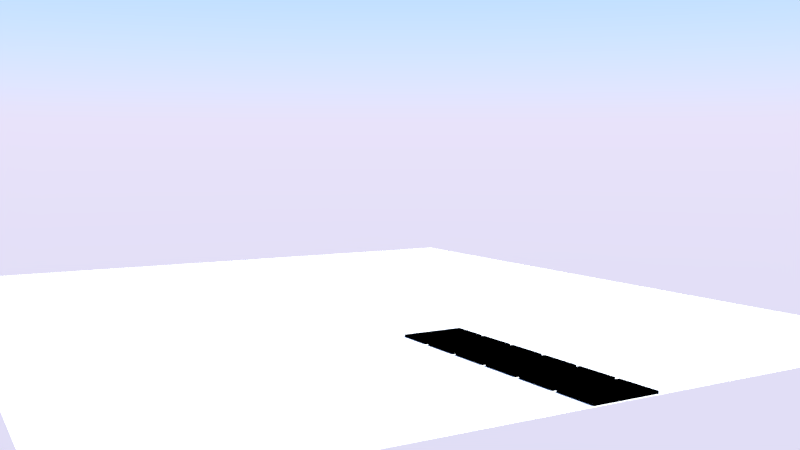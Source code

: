 # Source: scene.blend  (saved by Blender 2.76.0; exported with 4.5.12 LTS)
import bpy
from mathutils import Matrix  # noqa: F401  (used for matrix-valued properties, if any)

bpy.ops.wm.read_factory_settings(use_empty=True)
scene = bpy.context.scene
scene.name = 'Scene'

# ---- collections
col_collection_1 = bpy.data.collections.new('Collection 1'); scene.collection.children.link(col_collection_1)
col_collection_2 = bpy.data.collections.new('Collection 2'); scene.collection.children.link(col_collection_2)
col_collection_3 = bpy.data.collections.new('Collection 3'); scene.collection.children.link(col_collection_3)
col_collection_4 = bpy.data.collections.new('Collection 4'); scene.collection.children.link(col_collection_4)
col_collection_5 = bpy.data.collections.new('Collection 5'); scene.collection.children.link(col_collection_5)
col_collection_6 = bpy.data.collections.new('Collection 6'); scene.collection.children.link(col_collection_6)
col_collection_7 = bpy.data.collections.new('Collection 7'); scene.collection.children.link(col_collection_7)
col_collection_8 = bpy.data.collections.new('Collection 8'); scene.collection.children.link(col_collection_8)
col_collection_9 = bpy.data.collections.new('Collection 9'); scene.collection.children.link(col_collection_9)
col_collection_10 = bpy.data.collections.new('Collection 10'); scene.collection.children.link(col_collection_10)
col_collection_11 = bpy.data.collections.new('Collection 11'); scene.collection.children.link(col_collection_11)
col_collection_12 = bpy.data.collections.new('Collection 12'); scene.collection.children.link(col_collection_12)
col_collection_13 = bpy.data.collections.new('Collection 13'); scene.collection.children.link(col_collection_13)
col_collection_14 = bpy.data.collections.new('Collection 14'); scene.collection.children.link(col_collection_14)
col_collection_15 = bpy.data.collections.new('Collection 15'); scene.collection.children.link(col_collection_15)
col_collection_16 = bpy.data.collections.new('Collection 16'); scene.collection.children.link(col_collection_16)
col_collection_17 = bpy.data.collections.new('Collection 17'); scene.collection.children.link(col_collection_17)
col_collection_18 = bpy.data.collections.new('Collection 18'); scene.collection.children.link(col_collection_18)
col_collection_19 = bpy.data.collections.new('Collection 19'); scene.collection.children.link(col_collection_19)
col_collection_20 = bpy.data.collections.new('Collection 20'); scene.collection.children.link(col_collection_20)

# ---- images (referenced by path relative to the original .blend; pixels are not part of the script)
import os
ASSET_DIR = os.environ.get("B2B_ASSET_DIR", "")  # directory of the original .blend (textures are referenced by path, not embedded)
HERE = os.path.dirname(os.path.abspath(__file__))  # packed textures are extracted next to this script under _unpacked/

def load_image(name, relpath, width, height, colorspace="sRGB"):
    """Load a texture the original file referenced (path relative to the .blend, or extracted next to this script)."""
    p = next((c for c in (os.path.join(HERE, relpath), os.path.join(ASSET_DIR, relpath)) if relpath and os.path.exists(c)), "")
    if p:
        img = bpy.data.images.load(p, check_existing=True)
        img.name = name
    else:  # same state as the original file: an image datablock whose file is absent (Cycles renders it pink)
        img = bpy.data.images.new(name, width, height)
        img.source = "FILE"
        img.filepath = "//" + (relpath or name)
    img.colorspace_settings.name = colorspace
    return img
img_wood_jpg = load_image('wood.jpg', 'Textures/wood.jpg', 1024, 1024, 'Non-Color')

# ---- materials (node trees are filled in below, after node groups)
mat_fence = bpy.data.materials.new('Fence')
mat_fence.alpha_threshold = 0.0
mat_fence.roughness = 0.5
mat_grass = bpy.data.materials.new('Grass')
mat_gardentile = bpy.data.materials.new('GardenTile')
mat_gardentile.alpha_threshold = 0.0
mat_gardentile.roughness = 0.5

# ---- node groups
ng_diffusegroup = bpy.data.node_groups.new('DiffuseGroup', 'ShaderNodeTree')
_N = ng_diffusegroup.nodes; _L = ng_diffusegroup.links

# ---- material node trees
mat_fence.use_nodes = True; mat_fence.node_tree.nodes.clear()
_N = mat_fence.node_tree.nodes; _L = mat_fence.node_tree.links
n0 = _N.new('ShaderNodeMapping'); n0.name = 'Mapping'; n0.location = (-560, 380)
n0.vector_type = 'TEXTURE'
n0.inputs[2].default_value = (0.0, 0.0, 1.571)
n0.inputs[3].default_value = (2.0, 0.25, 1.0)
n1 = _N.new('ShaderNodeTexCoord'); n1.name = 'Texture Coordinate'; n1.location = (-760, 360)
n2 = _N.new('ShaderNodeTexImage'); n2.name = 'Image Texture'; n2.location = (-180, 380)
n2.width = 140
n2.image = img_wood_jpg
n2.interpolation = 'Smart'
n3 = _N.new('ShaderNodeOutputMaterial'); n3.name = 'Material Output'; n3.location = (540, 300)
n4 = _N.new('ShaderNodeHueSaturation'); n4.name = 'Hue Saturation Value'; n4.location = (40, 320)
n4.inputs[1].default_value = 0.0
n4.inputs[2].default_value = 0.7
n5 = _N.new('ShaderNodeGroup'); n5.name = 'Group.001'; n5.location = (280, 320)
n5.node_tree = ng_diffusegroup
n5.inputs[1].default_value = 0.0
n5.inputs[2].default_value = -0.2
n6 = _N.new('ShaderNodeDisplacement'); n6.name = 'Displacement'; n6.location = (0, 0)
n6.inputs[1].default_value = 0.0
n6.inputs[2].default_value = 0.1
_L.new(n0.outputs[0], n2.inputs[0])
_L.new(n1.outputs[2], n0.inputs[0])
_L.new(n2.outputs[0], n4.inputs[4])
_L.new(n4.outputs[0], n5.inputs[0])
_L.new(n5.outputs[0], n3.inputs[0])
_L.new(n5.outputs[1], n6.inputs[0])
_L.new(n6.outputs[0], n3.inputs[2])
n3.is_active_output = True
mat_gardentile.use_nodes = True; mat_gardentile.node_tree.nodes.clear()
_N = mat_gardentile.node_tree.nodes; _L = mat_gardentile.node_tree.links
n0 = _N.new('ShaderNodeOutputMaterial'); n0.name = 'Material Output'; n0.location = (300, 300)
n1 = _N.new('ShaderNodeGroup'); n1.name = 'Group'; n1.location = (60, 420)
n1.node_tree = ng_diffusegroup
n1.inputs[0].default_value = (0.3, 0.3, 0.25, 1.0)
n1.inputs[1].default_value = 0.0
n1.inputs[2].default_value = 1.0
n2 = _N.new('ShaderNodeMath'); n2.name = 'Math'; n2.location = (60, 220)
n2.operation = 'MULTIPLY'
n3 = _N.new('ShaderNodeTexCoord'); n3.name = 'Texture Coordinate'; n3.location = (-400, 260)
n4 = _N.new('ShaderNodeTexNoise'); n4.name = 'Noise Texture'; n4.location = (-180, 220)
n4.inputs[3].default_value = 3.0
n5 = _N.new('ShaderNodeDisplacement'); n5.name = 'Displacement'; n5.location = (0, 0)
n5.inputs[1].default_value = 0.0
n5.inputs[2].default_value = 0.1
_L.new(n1.outputs[0], n0.inputs[0])
_L.new(n3.outputs[3], n4.inputs[0])
_L.new(n4.outputs[0], n2.inputs[0])
_L.new(n2.outputs[0], n5.inputs[0])
_L.new(n5.outputs[0], n0.inputs[2])
n0.is_active_output = True

# ---- world
world_world = bpy.data.worlds.new('World'); scene.world = world_world
world_world.use_nodes = True; world_world.node_tree.nodes.clear()
_N = world_world.node_tree.nodes; _L = world_world.node_tree.links
n0 = _N.new('ShaderNodeOutputWorld'); n0.name = 'World Output'; n0.location = (300, 300)
n1 = _N.new('ShaderNodeBackground'); n1.name = 'Background'; n1.location = (110, 300)
n2 = _N.new('ShaderNodeTexSky'); n2.name = 'Sky Texture'; n2.location = (-90, 300)
n2.sky_type = 'PREETHAM'
n2.sun_elevation = 1.571
_L.new(n1.outputs[0], n0.inputs[0])
_L.new(n2.outputs[0], n1.inputs[0])
n0.is_active_output = True
world_world.color = (0.05088, 0.05088, 0.05088)
world_world.use_sun_shadow = False
world_world.sun_shadow_jitter_overblur = 0.0
world_world.cycles.sampling_method = 'MANUAL'
world_world.cycles.sample_map_resolution = 256

# ---- cameras
cam_camera = bpy.data.cameras.new('Camera')
cam_camera.lens = 35.0
cam_camera.sensor_width = 32.0
cam_camera.sensor_height = 18.0
cam_camera.ortho_scale = 7.314
cam_camera.dof.focus_distance = 0.0
cam_camera_001 = bpy.data.cameras.new('Camera.001')
cam_camera_001.lens = 35.0
cam_camera_001.sensor_width = 32.0
cam_camera_001.sensor_height = 18.0
cam_camera_001.display_size = 2.0
cam_camera_001.dof.focus_distance = 0.0

# ---- lights
light_sun = bpy.data.lights.new('Sun', 'SUN')
light_sun.color = (0.9, 0.9, 0.8)
light_sun.transmission_factor = 0.0
light_sun.angle = 0.1993
light_sun.energy = 8.0
light_sun.shadow_buffer_clip_start = 0.5
light_sun.shadow_soft_size = 0.1
light_sun.shadow_cascade_max_distance = 1000.0
light_sun.cycles.use_multiple_importance_sampling = False

# ---- meshes
me_woodenfencedoor = bpy.data.meshes.new('WoodenFenceDoor')
me_woodenfencedoor.from_pydata([], [], [])
me_woodenfencedoor.materials.append(None)
me_woodenfencedoor.update()
me_woodenfance = bpy.data.meshes.new('WoodenFance')
me_woodenfance.from_pydata([], [], [])
me_woodenfance.materials.append(None)
me_woodenfance.update()
me_house = bpy.data.meshes.new('House')
me_house.from_pydata([], [], [])
me_house.materials.append(None)
me_house.materials.append(None)
me_house.materials.append(None)
me_house.materials.append(None)
me_house.materials.append(None)
me_house.materials.append(None)
me_house.materials.append(None)
me_house.materials.append(None)
me_house.materials.append(None)
me_house.update()
me_cloud = bpy.data.meshes.new('Cloud')
me_cloud.from_pydata([], [], [])
me_cloud.materials.append(None)
me_cloud.update()
me_bush2leaves = bpy.data.meshes.new('Bush2Leaves')
me_bush2leaves.from_pydata([], [], [])
me_bush2leaves.materials.append(None)
me_bush2leaves.update()
me_treeleaves = bpy.data.meshes.new('TreeLeaves')
me_treeleaves.from_pydata([], [], [])
me_treeleaves.materials.append(None)
me_treeleaves.update()
me_bush1leaves = bpy.data.meshes.new('Bush1Leaves')
me_bush1leaves.from_pydata([], [], [])
me_bush1leaves.materials.append(None)
me_bush1leaves.update()
me_grass = bpy.data.meshes.new('Grass')
me_grass.from_pydata([(-8.75, -10.0, -0.001), (-0.65, -4.0, -0.001), (-0.65, -3.0, -0.001), (-2.35, -3.0, -0.001), (-2.35, 2.5, -0.001), (-0.35, 2.5, -0.001), (0.65, 3.8, -0.001), (-0.35, 3.8, -0.001), (-8.75, 10.0, -0.001), (8.75, -10.0, -0.001), (8.75, 10.0, -0.001), (0.65, 3.0, -0.001), (3.65, 3.0, -0.001), (3.65, -3.0, -0.001), (0.65, -3.0, -0.001), (0.65, -4.0, -0.001), (0.75, 3.1, -0.001), (0.75, 3.9, -0.001), (-0.45, 3.9, -0.001), (-0.45, 2.6, -0.001), (-2.45, 2.6, -0.001), (-2.45, -3.1, -0.001), (-0.75, -3.1, -0.001), (0.75, -3.1, -0.001), (3.75, -3.1, -0.001), (3.75, 3.1, -0.001), (0.75, -10.0, -0.001), (-0.75, -10.0, -0.001), (0.7, -9.95, -0.001), (-0.7, -9.95, -0.001), (0.7, -4.95, -0.001), (-0.7, -4.95, -0.001), (0.7, -5.95, -0.001), (-0.7, -5.95, -0.001), (0.7, -6.95, -0.001), (-0.7, -6.95, -0.001), (0.7, -7.95, -0.001), (-0.7, -7.95, -0.001), (0.7, -8.95, -0.001), (-0.7, -8.95, -0.001), (-0.75, -4.1, -0.001), (0.75, -4.1, -0.001), (0.7, -5.05, -0.001), (-0.7, -5.05, -0.001), (0.75, -5.0, -0.001), (-0.75, -5.0, -0.001), (-0.7, -6.05, -0.001), (0.7, -6.05, -0.001), (0.75, -6.0, -0.001), (-0.75, -6.0, -0.001), (0.7, -7.05, -0.001), (-0.7, -7.05, -0.001), (0.75, -7.0, -0.001), (-0.75, -7.0, -0.001), (0.7, -8.05, -0.001), (-0.7, -8.05, -0.001), (0.75, -8.0, -0.001), (-0.75, -8.0, -0.001), (0.75, -9.0, -0.001), (-0.75, -9.0, -0.001), (0.7, -9.05, -0.0009995), (-0.7, -9.05, -0.0009995), (0.7, -4.1, -0.001), (-0.7, -4.1, -0.001), (0.7, -4.95, 0.05), (-0.7, -4.95, 0.05), (-0.7, -9.05, 0.05), (-0.7, -9.95, 0.05), (0.7, -9.95, 0.05), (0.7, -5.05, 0.05), (-0.7, -5.05, 0.05), (-0.7, -5.95, 0.05), (0.7, -5.95, 0.05), (0.7, -6.05, 0.05), (-0.7, -6.05, 0.05), (0.7, -6.95, 0.05), (-0.7, -6.95, 0.05), (0.7, -7.05, 0.05), (-0.7, -7.05, 0.05), (0.7, -7.95, 0.05), (-0.7, -7.95, 0.05), (0.7, -8.05, 0.05), (-0.7, -8.05, 0.05), (0.7, -8.95, 0.05), (-0.7, -8.95, 0.05), (0.7, -9.05, 0.05), (-0.7, -4.1, 0.05), (0.7, -4.1, 0.05), (2.0, -10.0, -0.001), (1.5, -3.5, -0.01), (1.0, -10.0, -0.001), (-2.0, -10.0, -0.001), (-1.5, -3.5, -0.01), (-1.0, -10.0, -0.001), (1.5, -5.5, -0.01), (1.5, -7.512, -0.01), (1.5, -9.5, -0.01), (-1.5, -5.5, -0.01), (-1.5, -7.488, -0.01), (-1.5, -9.5, -0.01), (1.0, -3.1, -0.001), (2.0, -3.1, -0.001), (-2.0, -3.1, -0.001), (-1.0, -3.1, -0.001), (2.0, -9.0, -0.001), (1.0, -9.0, -0.001), (2.0, -7.05, -0.001), (2.0, -8.0, -0.001), (1.0, -8.0, -0.001), (1.0, -7.05, -0.001), (2.0, -5.0, -0.001), (2.0, -6.0, -0.001), (1.0, -6.0, -0.001), (1.0, -5.0, -0.001), (2.0, -4.0, -0.001), (1.0, -4.0, -0.001), (-2.0, -6.0, -0.001), (-2.0, -5.0, -0.001), (-1.0, -6.0, -0.001), (-1.0, -5.0, -0.001), (-2.0, -8.0, -0.001), (-2.0, -7.0, -0.001), (-1.0, -8.0, -0.001), (-1.0, -7.0, -0.001), (-1.0, -9.0, -0.001), (-2.0, -9.0, -0.001), (-1.0, -4.0, -0.001), (-2.0, -4.0, -0.001), (-6.0, -6.0, -0.1), (-5.303, -6.0, -0.001), (-5.497, -5.52, -0.001), (-6.0, -6.695, -0.001), (-5.497, -6.481, -0.001), (-6.515, -6.476, -0.001), (-6.699, -6.0, -0.001), (-6.515, -5.525, -0.001), (-6.0, -5.305, -0.0009999), (-5.464, -6.0, -0.001), (-5.612, -5.636, -0.001), (-6.0, -6.531, -0.001), (-5.615, -6.372, -0.001), (-6.4, -6.358, -0.001), (-6.538, -6.0, -0.001), (-6.397, -5.635, -0.001), (-6.0, -5.468, -0.0009999), (6.0, 7.0, -0.1), (6.427, 7.427, -0.0009999), (6.604, 7.0, -0.001), (5.396, 7.0, -0.0009993), (5.573, 6.573, -0.001), (5.573, 7.427, -0.0009999), (6.0, 7.604, -0.0009999), (6.427, 6.573, -0.0009999), (6.0, 6.396, -0.0009999), (6.281, 7.281, -0.0009999), (6.397, 7.0, -0.001), (5.603, 7.0, -0.0009995), (5.719, 6.719, -0.001), (5.719, 7.281, -0.001), (6.0, 7.397, -0.0009999), (6.281, 6.719, -0.0009999), (6.0, 6.603, -0.0009999)], [], [(93, 27, 59, 57, 53, 49, 45, 40, 22, 103, 126, 119, 118, 123, 122, 124), (10, 146, 147, 152, 153, 149, 25, 24, 9), (5, 11, 6, 7), (6, 11, 16, 17), (5, 7, 18, 19), (4, 5, 19, 20), (3, 4, 20, 21), (2, 3, 21, 102, 103, 22), (1, 2, 22, 40), (15, 1, 40, 63, 62, 41), (14, 15, 41, 23), (13, 14, 23, 100, 101, 24), (12, 13, 24, 25), (11, 12, 25, 16), (7, 6, 17, 18), (14, 2, 1, 15), (13, 12, 11, 5, 4, 3, 2, 14), (34, 47, 73, 75), (31, 30, 64, 65), (50, 51, 78, 77), (59, 61, 60, 58), (43, 33, 71, 70), (31, 63, 40, 45), (30, 31, 45, 44), (43, 42, 44, 45), (33, 43, 45, 49), (42, 32, 48, 44), (32, 33, 49, 48), (46, 47, 48, 49), (47, 34, 52, 48), (35, 46, 49, 53), (34, 35, 53, 52), (51, 50, 52, 53), (36, 37, 57, 56), (50, 36, 56, 52), (37, 51, 53, 57), (55, 54, 56, 57), (54, 38, 58, 56), (39, 55, 57, 59), (38, 39, 59, 58), (26, 58, 60, 28), (59, 27, 29, 61), (30, 62, 87, 64), (27, 26, 28, 29), (47, 46, 74, 73), (30, 44, 41, 62), (70, 71, 72, 69), (74, 76, 75, 73), (80, 79, 77, 78), (82, 84, 83, 81), (67, 68, 85, 66), (64, 87, 86, 65), (54, 55, 82, 81), (32, 42, 69, 72), (37, 36, 79, 80), (61, 29, 67, 66), (46, 35, 76, 74), (38, 54, 81, 83), (63, 31, 65, 86), (33, 32, 72, 71), (36, 50, 77, 79), (28, 60, 85, 68), (29, 28, 68, 67), (35, 34, 75, 76), (55, 39, 84, 82), (51, 37, 80, 78), (39, 38, 83, 84), (60, 61, 66, 85), (62, 63, 86, 87), (42, 43, 70, 69), (88, 9, 24, 101, 114, 110, 111, 106, 107, 104), (26, 90, 105, 108, 109, 112, 113, 115, 100, 23, 41, 44, 48, 52, 56, 58), (0, 133, 134, 135, 136, 130, 21, 20, 8), (105, 104, 107, 108), (109, 106, 111, 112), (113, 110, 114, 115), (121, 123, 118, 116), (125, 124, 122, 120), (117, 119, 126, 127), (95, 106, 109), (92, 126, 103), (97, 116, 118), (95, 109, 108), (95, 108, 107), (95, 107, 106), (94, 110, 113), (94, 113, 112), (94, 112, 111), (94, 111, 110), (89, 114, 101), (89, 100, 115), (89, 115, 114), (89, 101, 100), (92, 102, 127), (92, 127, 126), (92, 103, 102), (98, 120, 122), (98, 123, 121), (98, 122, 123), (99, 125, 91), (99, 93, 124), (99, 124, 125), (98, 121, 120), (99, 91, 93), (97, 119, 117), (97, 118, 119), (97, 117, 116), (96, 90, 88), (96, 88, 104), (96, 105, 90), (96, 104, 105), (0, 91, 125, 120, 121, 116, 117, 127, 102, 21, 130, 129, 132, 131, 133), (138, 137, 129, 130), (140, 139, 131, 132), (139, 141, 133, 131), (141, 142, 134, 133), (137, 140, 132, 129), (142, 143, 135, 134), (143, 144, 136, 135), (144, 138, 130, 136), (128, 137, 138), (128, 139, 140), (128, 141, 139), (128, 142, 141), (128, 140, 137), (128, 143, 142), (128, 144, 143), (128, 138, 144), (10, 8, 20, 19, 18, 17, 16, 25, 149, 148, 150, 151, 146), (154, 155, 147, 146), (157, 156, 148, 149), (156, 158, 150, 148), (158, 159, 151, 150), (159, 154, 146, 151), (155, 160, 152, 147), (160, 161, 153, 152), (161, 157, 149, 153), (145, 155, 154), (145, 156, 157), (145, 158, 156), (145, 159, 158), (145, 154, 159), (145, 160, 155), (145, 161, 160), (145, 157, 161)])
me_grass.polygons.foreach_set('material_index', [0, 0, 0, 0, 0, 0, 0, 0, 0, 0, 0, 0, 0, 0, 0, 0, 0, 1, 1, 1, 0, 1, 0, 0, 0, 0, 0, 0, 0, 0, 0, 0, 0, 0, 0, 0, 0, 0, 0, 0, 0, 0, 1, 0, 1, 0, 1, 1, 1, 1, 1, 1, 1, 1, 1, 1, 1, 1, 1, 1, 1, 1, 1, 1, 1, 1, 1, 1, 1, 1, 0, 0, 0, 0, 0, 0, 0, 0, 0, 0, 0, 0, 0, 0, 0, 0, 0, 0, 0, 0, 0, 0, 0, 0, 0, 0, 0, 0, 0, 0, 0, 0, 0, 0, 0, 0, 0, 0, 0, 0, 0, 0, 0, 0, 0, 0, 0, 0, 0, 0, 0, 0, 0, 0, 0, 0, 0, 0, 0, 0, 0, 0, 0, 0, 0, 0, 0, 0, 0, 0, 0, 0, 0, 0, 0])
_uv = me_grass.uv_layers.new(name='UVMap')
_uv.uv.foreach_set('vector', [0.0, 0.0, 0.0, 0.0, 0.0, 0.0, 0.0, 0.0, 0.0, 0.0, 0.0, 0.0, 0.0, 0.0, 0.0, 0.0, 0.0, 0.0, 0.0, 0.0, 0.0, 0.0, 0.0, 0.0, 0.0, 0.0, 0.0, 0.0, 0.0, 0.0, 0.0, 0.0, 0.0, 0.0, 0.0, 0.0, 0.0, 0.0, 0.0, 0.0, 0.0, 0.0, 0.0, 0.0, 0.0, 0.0, 0.0, 0.0, 0.0, 0.0, 0.0, 0.0, 0.0, 0.0, 0.0, 0.0, 0.0, 0.0, 0.0, 0.0, 0.0, 0.0, 0.0, 0.0, 0.0, 0.0, 0.0, 0.0, 0.0, 0.0, 0.0, 0.0, 0.0, 0.0, 0.0, 0.0, 0.0, 0.0, 0.0, 0.0, 0.0, 0.0, 0.0, 0.0, 0.0, 0.0, 0.0, 0.0, 0.0, 0.0, 0.0, 0.0, 0.0, 0.0, 0.0, 0.0, 0.0, 0.0, 0.0, 0.0, 0.0, 0.0, 0.0, 0.0, 0.0, 0.0, 0.0, 0.0, 0.0, 0.0, 0.0, 0.0, 0.0, 0.0, 0.0, 0.0, 0.0, 0.0, 0.0, 0.0, 0.0, 0.0, 0.0, 0.0, 0.0, 0.0, 0.0, 0.0, 0.0, 0.0, 0.0, 0.0, 0.0, 0.0, 0.0, 0.0, 0.0, 0.0, 0.0, 0.0, 0.0, 0.0, 0.0, 0.0, 0.0, 0.0, 0.0, 0.0, 0.0, 0.0, 0.0, 0.0, 0.0, 0.0, 0.0, 0.0, 0.0, 0.0, 0.0, 0.0, 0.0, 0.0, 0.0, 0.0, 0.0, 0.0, 0.0, 0.0, 0.0, 0.0, 0.0, 0.0, 0.0, 0.0, 0.0, 0.0, 0.0, 0.0, 0.0, 0.0, 0.0, 0.0, 0.0, 0.0, 0.0, 0.0, 0.0, 0.0, 0.0, 0.0, 0.0, 0.0, 0.0, 0.0, 0.0, 0.0, 0.0, 0.0, 0.0, 0.0, 0.0, 0.0, 0.0, 0.0, 0.0, 0.0, 0.0, 0.0, 0.0, 0.0, 0.0, 0.0, 0.0, 0.0, 0.0, 0.0, 0.0, 0.0, 0.0, 0.0, 0.0, 0.0, 0.0, 0.0, 0.0, 0.0, 0.0, 0.0, 0.0, 0.0, 0.0, 0.0, 0.0, 0.0, 0.0, 0.0, 0.0, 0.0, 0.0, 0.0, 0.0, 0.0, 0.0, 0.0, 0.0, 0.0, 0.0, 0.0, 0.0, 0.0, 0.0, 0.0, 0.0, 0.0, 0.0, 0.0, 0.0, 0.0, 0.0, 0.0, 0.0, 0.0, 0.0, 0.0, 0.0, 0.0, 0.0, 0.0, 0.0, 0.0, 0.0, 0.0, 0.0, 0.0, 0.0, 0.0, 0.0, 0.0, 0.0, 0.0, 0.0, 0.0, 0.0, 0.0, 0.0, 0.0, 0.0, 0.0, 0.0, 0.0, 0.0, 0.0, 0.0, 0.0, 0.0, 0.0, 0.0, 0.0, 0.0, 0.0, 0.0, 0.0, 0.0, 0.0, 0.0, 0.0, 0.0, 0.0, 0.0, 0.0, 0.0, 0.0, 0.0, 0.0, 0.0, 0.0, 0.0, 0.0, 0.0, 0.0, 0.0, 0.0, 0.0, 0.0, 0.0, 0.0, 0.0, 0.0, 0.0, 0.0, 0.0, 0.0, 0.0, 0.0, 0.0, 0.0, 0.0, 0.0, 0.0, 0.0, 0.0, 0.0, 0.0, 0.0, 0.0, 0.0, 0.0, 0.0, 0.0, 0.0, 0.0, 0.0, 0.0, 0.0, 0.0, 0.0, 0.0, 0.0, 0.0, 0.0, 0.0, 0.0, 0.0, 0.0, 0.0, 0.0, 0.0, 0.0, 0.0, 0.0, 0.0, 0.0, 0.0, 0.0, 0.0, 0.0, 0.0, 0.0, 0.0, 0.0, 0.0, 0.0, 0.0, 0.0, 0.0, 0.0, 0.0, 0.0, 0.0, 0.0, 0.0, 0.0, 0.0, 0.0, 0.0, 0.0, 0.0, 0.0, 0.0, 0.0, 0.0, 0.0, 0.0, 0.0, 0.0, 0.0, 0.0, 0.0, 0.0, 0.0, 0.0, 0.0, 0.0, 0.0, 0.0, 0.0, 0.0, 0.0, 0.0, 0.0, 0.0, 0.0, 0.0, 0.0, 0.0, 0.0, 0.0, 0.0, 0.0, 0.0, 0.0, 0.0, 0.0, 0.0, 0.0, 0.0, 0.0, 0.0, 0.0, 0.0, 0.0, 0.0, 0.0, 0.0, 0.0, 0.0, 0.0, 0.0, 0.0, 0.0, 0.0, 0.0, 0.0, 0.0, 0.0, 0.0, 0.0, 0.0, 0.0, 0.0, 0.0, 0.0, 0.0, 0.0, 0.0, 0.0, 0.0, 0.0, 0.0, 0.0, 0.0, 0.0, 0.0, 0.0, 0.0, 0.0, 0.0, 0.0, 0.0, 0.0, 0.0, 0.0, 0.0, 0.0, 0.0, 0.0, 0.0, 0.0, 0.0, 0.0, 0.0, 0.0, 0.0, 0.0, 0.0, 0.0, 0.0, 0.0, 0.0, 0.0, 0.0, 0.0, 0.0, 0.0, 0.0, 0.0, 0.0, 0.0, 0.0, 0.0, 0.0, 0.0, 0.0, 0.0, 0.0, 0.0, 0.0, 0.0, 0.0, 0.0, 0.0, 0.0, 0.0, 0.0, 0.0, 0.0, 0.0, 0.0, 0.0, 0.0, 0.0, 0.0, 0.0, 0.0, 0.0, 0.0, 0.0, 0.0, 0.0, 0.0, 0.0, 0.0, 0.0, 0.0, 0.0, 0.0, 0.0, 0.0, 0.0, 0.0, 0.0, 0.0, 0.0, 0.0, 0.0, 0.0, 0.0, 0.0, 0.0, 0.0, 0.0, 0.0, 0.0, 0.0, 0.0, 0.0, 0.0, 0.0, 0.0, 0.0, 0.0, 0.0, 0.0, 0.0, 0.0, 0.0, 0.0, 0.0, 0.0, 0.0, 0.0, 0.0, 0.0, 0.0, 0.0, 0.0, 0.0, 0.0, 0.0, 0.0, 0.0, 0.0, 0.0, 0.0, 0.0, 0.0, 0.0, 0.0, 0.0, 0.0, 0.0, 0.0, 0.0, 0.0, 0.0, 0.0, 0.0, 0.0, 0.0, 0.0, 0.0, 0.0, 0.0, 0.0, 0.0, 0.0, 0.0, 0.0, 0.0, 0.0, 0.0, 0.0, 0.0, 0.0, 0.0, 0.0, 0.0, 0.0, 0.0, 0.0, 0.0, 0.0, 0.0, 0.0, 0.0, 0.0, 0.0, 0.0, 0.0, 0.0, 0.0, 0.0, 0.0, 0.0, 0.0, 0.0, 0.0, 0.0, 0.0, 0.0, 0.0, 0.0, 0.0, 0.0, 0.0, 0.0, 0.0, 0.0, 0.0, 0.0, 0.0, 0.0, 0.0, 0.0, 0.0, 0.0, 0.0, 0.0, 0.0, 0.0, 0.0, 0.0, 0.0, 0.0, 0.0, 0.0, 0.0, 0.0, 0.0, 0.0, 0.0, 0.0, 0.0, 0.0, 0.0, 0.0, 0.0, 0.0, 0.0, 0.0, 0.0, 0.0, 0.0, 0.0, 0.0, 0.0, 0.0, 0.0, 0.0, 0.0, 0.0, 0.0, 0.0, 0.0, 0.0, 0.0, 0.0, 0.0, 0.0, 0.0, 0.0, 0.0, 0.0, 0.0, 0.0, 0.0, 0.0, 0.0, 0.0, 0.0, 0.0, 0.0, 0.0, 0.0, 0.0, 0.0, 0.0, 0.0, 0.0, 0.0, 0.0, 0.0, 0.0, 0.0, 0.0, 0.0, 0.0, 0.0, 0.0, 0.0, 0.0, 0.0, 0.0, 0.0, 0.0, 0.0, 0.0, 0.0, 0.0, 0.0, 0.0, 0.0, 0.0, 0.0, 0.0, 0.0, 0.0, 0.0, 0.0, 0.0, 0.0, 0.0, 0.0, 0.0, 0.0, 0.0, 0.0, 0.0, 0.0, 0.0, 0.0, 0.0, 0.0, 0.0, 0.0, 0.0, 0.0, 0.0, 0.0, 0.0, 0.0, 0.0, 0.0, 0.0, 0.0, 0.0, 0.0, 0.0, 0.0, 0.0, 0.0, 0.0, 0.0, 0.0, 0.0, 0.0, 0.0, 0.0, 0.0, 0.0, 0.0, 0.0, 0.0, 0.0, 0.0, 0.0, 0.0, 0.0, 0.0, 0.0, 0.0, 0.0, 0.0, 0.0, 0.0, 0.0, 0.0, 0.0, 0.0, 0.0, 0.0, 0.0, 0.0, 0.0, 0.0, 0.0, 0.0, 0.0, 0.0, 0.0, 0.0, 0.0, 0.0, 0.0, 0.0, 0.0, 0.0, 0.0, 0.0, 0.0, 0.0, 0.0, 0.0, 0.0, 0.0, 0.0, 0.0, 0.0, 0.0, 0.0, 0.0, 0.0, 0.0, 0.0, 0.0, 0.0, 0.0, 0.0, 0.0, 0.0, 0.0, 0.0, 0.0, 0.0, 0.0, 0.0, 0.0, 0.0, 0.0, 0.0, 0.0, 0.0, 0.0, 0.0, 0.0, 0.0, 0.0, 0.0, 0.0, 0.0, 0.0, 0.0, 0.0, 0.0, 0.0, 0.0, 0.0, 0.0, 0.0, 0.0, 0.0, 0.0, 0.0, 0.0, 0.0, 0.0, 0.0, 0.0, 0.0, 0.0, 0.0, 0.0, 0.0, 0.0, 0.0, 0.0, 0.0, 0.0, 0.0, 0.0, 0.0, 0.0, 0.0, 0.0, 0.0, 0.0, 0.0, 0.0, 0.0, 0.0, 0.0, 0.0, 0.0, 0.0, 0.0, 0.0, 0.0, 0.0, 0.0, 0.0, 0.0, 0.0, 0.0, 0.0, 0.0, 0.0, 0.0, 0.0, 0.0, 0.0, 0.0, 0.0, 0.0, 0.0, 0.0, 0.0, 0.0, 0.0, 0.0, 0.0, 0.0, 0.0, 0.0, 0.0, 0.0, 0.0, 0.0, 0.0, 0.0, 0.0, 0.0, 0.0, 0.0, 0.0, 0.0, 0.0, 0.0, 0.0, 0.0, 0.0, 0.0, 0.0, 0.0, 0.0, 0.0, 0.0, 0.0, 0.0, 0.0, 0.0, 0.0, 0.0, 0.0, 0.0, 0.0, 0.0, 0.0, 0.0, 0.0, 0.0, 0.0, 0.0, 0.0, 0.0, 0.0, 0.0, 0.0, 0.0, 0.0, 0.0, 0.0, 0.0, 0.0, 0.0, 0.0, 0.0, 0.0, 0.0, 0.0, 0.0, 0.0, 0.0, 0.0, 0.0, 0.0, 0.0, 0.0, 0.0, 0.0, 0.0, 0.0, 0.0, 0.0, 0.0, 0.0, 0.0, 0.0, 0.0, 0.0, 0.0, 0.0, 0.0, 0.0, 0.0, 0.0, 0.0, 0.0, 0.0, 0.0, 0.0, 0.0, 0.0, 0.0, 0.0, 0.0, 0.0, 0.0, 0.0, 0.0, 0.0, 0.0, 0.0, 0.0, 0.0, 0.0, 0.0, 0.0, 0.0, 0.0, 0.0, 0.0, 0.0, 0.0, 0.0, 0.0, 0.0, 0.0, 0.0, 0.0, 0.0, 0.0, 0.0, 0.0, 0.0, 0.0, 0.0, 0.0, 0.0, 0.0, 0.0, 0.0, 0.0, 0.0, 0.0, 0.0, 0.0, 0.0, 0.0, 0.0, 0.0, 0.0, 0.0, 0.0, 0.0, 0.0, 0.0, 0.0, 0.0, 0.0, 0.0, 0.0, 0.0, 0.0, 0.0, 0.0, 0.0, 0.0, 0.0, 0.0, 0.0, 0.0, 0.0, 0.0, 0.0, 0.0, 0.0, 0.0, 0.0, 0.0, 0.0, 0.0, 0.0, 0.0, 0.0, 0.0, 0.0, 0.0, 0.0, 0.0, 0.0, 0.0, 0.0, 0.0, 0.0, 0.0, 0.0, 0.0, 0.0, 0.0, 0.0, 0.0, 0.0, 0.0, 0.0, 0.0, 0.0, 0.0, 0.0, 0.0, 0.0, 0.0, 0.0, 0.0, 0.0, 0.0, 0.0, 0.0, 0.0, 0.0, 0.0, 0.0, 0.0, 0.0, 0.0, 0.0, 0.0, 0.0, 0.0, 0.0, 0.0, 0.0, 0.0, 0.0, 0.0, 0.0, 0.0, 0.0, 0.0, 0.0, 0.0, 0.0, 0.0, 0.0, 0.0, 0.0, 0.0, 0.0, 0.0, 0.0, 0.0, 0.0, 0.0, 0.0, 0.0, 0.0, 0.0, 0.0, 0.0, 0.0, 0.0, 0.0, 0.0, 0.0, 0.0])
me_grass.materials.append(mat_grass)
me_grass.materials.append(mat_gardentile)
me_grass.use_remesh_preserve_volume = False
me_grass.use_remesh_preserve_attributes = False
me_grass.use_mirror_vertex_groups = False
me_grass.update()
me_clouds = bpy.data.meshes.new('Clouds')
me_clouds.from_pydata([], [], [])
me_clouds.update()

# ---- curves / text
cu_bush2 = bpy.data.curves.new('Bush2', 'CURVE')
cu_bush2.dimensions = '2D'
cu_bush2.materials.append(None)
cu_bush2.offset = -1.0
cu_tree = bpy.data.curves.new('Tree', 'CURVE')
cu_tree.dimensions = '2D'
cu_tree.materials.append(None)
cu_tree.offset = -1.0
cu_bush1 = bpy.data.curves.new('Bush1', 'CURVE')
cu_bush1.dimensions = '2D'
cu_bush1.materials.append(None)
cu_bush1.offset = -1.0

# ---- objects
ob_cameras = bpy.data.objects.new('Cameras', None)
ob_camera_000 = bpy.data.objects.new('Camera.000', cam_camera)
ob_camera_001 = bpy.data.objects.new('Camera.001', cam_camera_001)
ob_fence = bpy.data.objects.new('Fence', None)
ob_fencedoorfront = bpy.data.objects.new('FenceDoorFront', me_woodenfencedoor)
ob_fence_028 = bpy.data.objects.new('Fence.028', me_woodenfance)
ob_fence_027 = bpy.data.objects.new('Fence.027', me_woodenfance)
ob_fence_026 = bpy.data.objects.new('Fence.026', me_woodenfance)
ob_fencedoorrear = bpy.data.objects.new('FenceDoorRear', me_woodenfencedoor)
ob_fence_025 = bpy.data.objects.new('Fence.025', me_woodenfance)
ob_fence_024 = bpy.data.objects.new('Fence.024', me_woodenfance)
ob_fence_023 = bpy.data.objects.new('Fence.023', me_woodenfance)
ob_fence_022 = bpy.data.objects.new('Fence.022', me_woodenfance)
ob_fence_021 = bpy.data.objects.new('Fence.021', me_woodenfance)
ob_fence_020 = bpy.data.objects.new('Fence.020', me_woodenfance)
ob_fence_019 = bpy.data.objects.new('Fence.019', me_woodenfance)
ob_fence_018 = bpy.data.objects.new('Fence.018', me_woodenfance)
ob_fence_017 = bpy.data.objects.new('Fence.017', me_woodenfance)
ob_fence_016 = bpy.data.objects.new('Fence.016', me_woodenfance)
ob_fence_015 = bpy.data.objects.new('Fence.015', me_woodenfance)
ob_fence_014 = bpy.data.objects.new('Fence.014', me_woodenfance)
ob_fence_013 = bpy.data.objects.new('Fence.013', me_woodenfance)
ob_fence_012 = bpy.data.objects.new('Fence.012', me_woodenfance)
ob_fence_011 = bpy.data.objects.new('Fence.011', me_woodenfance)
ob_fence_010 = bpy.data.objects.new('Fence.010', me_woodenfance)
ob_fence_009 = bpy.data.objects.new('Fence.009', me_woodenfance)
ob_fence_008 = bpy.data.objects.new('Fence.008', me_woodenfance)
ob_fence_007 = bpy.data.objects.new('Fence.007', me_woodenfance)
ob_fence_004 = bpy.data.objects.new('Fence.004', me_woodenfance)
ob_fence_005 = bpy.data.objects.new('Fence.005', me_woodenfance)
ob_fence_006 = bpy.data.objects.new('Fence.006', me_woodenfance)
ob_fencefrontleft = bpy.data.objects.new('FenceFrontLeft', None)
ob_fence_001 = bpy.data.objects.new('Fence.001', me_woodenfance)
ob_fence_002 = bpy.data.objects.new('Fence.002', me_woodenfance)
ob_fence_003 = bpy.data.objects.new('Fence.003', me_woodenfance)
ob_house = bpy.data.objects.new('House', me_house)
ob_cloud = bpy.data.objects.new('Cloud', me_cloud)
ob_sun = bpy.data.objects.new('Sun', light_sun)
ob_fencerearright = bpy.data.objects.new('FenceRearRight', None)
ob_fencerearleft = bpy.data.objects.new('FenceRearLeft', None)
ob_fenceleft = bpy.data.objects.new('FenceLeft', None)
ob_fenceright = bpy.data.objects.new('FenceRight', None)
ob_fencefrontright = bpy.data.objects.new('FenceFrontRight', None)
ob_nature = bpy.data.objects.new('Nature', None)
ob_plants = bpy.data.objects.new('Plants', None)
ob_bushes2 = bpy.data.objects.new('Bushes2', None)
ob_bush_015 = bpy.data.objects.new('Bush.015', cu_bush2)
ob_bushleaves_015 = bpy.data.objects.new('BushLeaves.015', me_bush2leaves)
ob_bush_014 = bpy.data.objects.new('Bush.014', cu_bush2)
ob_bushleaves_014 = bpy.data.objects.new('BushLeaves.014', me_bush2leaves)
ob_bush_013 = bpy.data.objects.new('Bush.013', cu_bush2)
ob_bushleaves_013 = bpy.data.objects.new('BushLeaves.013', me_bush2leaves)
ob_bush_012 = bpy.data.objects.new('Bush.012', cu_bush2)
ob_bushleaves_012 = bpy.data.objects.new('BushLeaves.012', me_bush2leaves)
ob_bush_011 = bpy.data.objects.new('Bush.011', cu_bush2)
ob_bushleaves_011 = bpy.data.objects.new('BushLeaves.011', me_bush2leaves)
ob_bush_010 = bpy.data.objects.new('Bush.010', cu_bush2)
ob_bushleaves_010 = bpy.data.objects.new('BushLeaves.010', me_bush2leaves)
ob_bush_009 = bpy.data.objects.new('Bush.009', cu_bush2)
ob_bushleaves_009 = bpy.data.objects.new('BushLeaves.009', me_bush2leaves)
ob_bush_008 = bpy.data.objects.new('Bush.008', cu_bush2)
ob_bushleaves_008 = bpy.data.objects.new('BushLeaves.008', me_bush2leaves)
ob_trees = bpy.data.objects.new('Trees', None)
ob_tree_001 = bpy.data.objects.new('Tree.001', cu_tree)
ob_treeleaves_001 = bpy.data.objects.new('TreeLeaves.001', me_treeleaves)
ob_tree_000 = bpy.data.objects.new('Tree.000', cu_tree)
ob_treeleaves_000 = bpy.data.objects.new('TreeLeaves.000', me_treeleaves)
ob_bushes1 = bpy.data.objects.new('Bushes1', None)
ob_bush_007 = bpy.data.objects.new('Bush.007', cu_bush1)
ob_bushleaves_007 = bpy.data.objects.new('BushLeaves.007', me_bush1leaves)
ob_bush_006 = bpy.data.objects.new('Bush.006', cu_bush1)
ob_bushleaves_006 = bpy.data.objects.new('BushLeaves.006', me_bush1leaves)
ob_bush_005 = bpy.data.objects.new('Bush.005', cu_bush1)
ob_bushleaves_005 = bpy.data.objects.new('BushLeaves.005', me_bush1leaves)
ob_bush_003 = bpy.data.objects.new('Bush.003', cu_bush1)
ob_bushleaves_003 = bpy.data.objects.new('BushLeaves.003', me_bush1leaves)
ob_bush_002 = bpy.data.objects.new('Bush.002', cu_bush1)
ob_bushleaves_002 = bpy.data.objects.new('BushLeaves.002', me_bush1leaves)
ob_bush_001 = bpy.data.objects.new('Bush.001', cu_bush1)
ob_bushleaves_001 = bpy.data.objects.new('BushLeaves.001', me_bush1leaves)
ob_bush_000 = bpy.data.objects.new('Bush.000', cu_bush1)
ob_bushleaves_000 = bpy.data.objects.new('BushLeaves.000', me_bush1leaves)
ob_bush_004 = bpy.data.objects.new('Bush.004', cu_bush1)
ob_bushleaves_004 = bpy.data.objects.new('BushLeaves.004', me_bush1leaves)
ob_grass = bpy.data.objects.new('Grass', me_grass)
ob_clouds = bpy.data.objects.new('Clouds', me_clouds)

# ---- transforms, parenting, visibility, modifiers, constraints
ob_cameras.location = (0.0, 0.0, 0.0)
ob_cameras.empty_image_offset = (0.0, 0.0)
ob_cameras.lineart.crease_threshold = 0.0
ob_camera_000.parent = ob_cameras
ob_camera_000.location = (0.0, -25.0, 4.0)
ob_camera_000.rotation_euler = (1.484, 0.0, 0.0)
ob_camera_000.lock_rotations_4d = False
ob_camera_000.empty_display_type = 'ARROWS'
ob_camera_000.color = (0.0, 0.0, 0.0, 0.0)
ob_camera_000.display_type = 'WIRE'
ob_camera_000.lineart.crease_threshold = 0.0
ob_camera_001.parent = ob_cameras
ob_camera_001.location = (-10.0, -20.0, 4.0)
ob_camera_001.rotation_euler = (1.484, 0.0, -0.5236)
ob_camera_001.lineart.crease_threshold = 0.0
ob_fence.location = (0.0, 0.0, 0.0)
ob_fence.empty_image_offset = (0.0, 0.0)
ob_fence.lineart.crease_threshold = 0.0
ob_fencedoorfront.parent = ob_fence
ob_fencedoorfront.location = (0.0, -10.0, 0.0)
ob_fencedoorfront.rotation_euler = (0.0, -0.0, -1.571)
ob_fencedoorfront.lineart.crease_threshold = 0.0
ob_fencedoorfront.material_slots[0].link = 'OBJECT'; ob_fencedoorfront.material_slots[0].material = mat_fence
ob_fence_028.parent = ob_fencerearright
ob_fence_028.location = (3.75, 10.0, 0.0)
ob_fence_028.rotation_euler = (0.0, 0.0, 1.571)
ob_fence_028.scale = (1.0, -1.0, 1.0)
ob_fence_028.lineart.crease_threshold = 0.0
ob_fence_028.material_slots[0].link = 'OBJECT'; ob_fence_028.material_slots[0].material = mat_fence
ob_fence_027.parent = ob_fencerearright
ob_fence_027.location = (6.25, 10.0, 0.0)
ob_fence_027.rotation_euler = (0.0, 0.0, 1.571)
ob_fence_027.scale = (1.0, -1.0, 1.0)
ob_fence_027.lineart.crease_threshold = 0.0
ob_fence_027.material_slots[0].link = 'OBJECT'; ob_fence_027.material_slots[0].material = mat_fence
ob_fence_026.parent = ob_fencerearright
ob_fence_026.location = (8.75, 10.0, 0.0)
ob_fence_026.rotation_euler = (0.0, 0.0, 1.571)
ob_fence_026.scale = (1.0, -1.0, 1.0)
ob_fence_026.lineart.crease_threshold = 0.0
ob_fence_026.material_slots[0].link = 'OBJECT'; ob_fence_026.material_slots[0].material = mat_fence
ob_fencedoorrear.parent = ob_fence
ob_fencedoorrear.location = (0.0, 10.0, 0.0)
ob_fencedoorrear.rotation_euler = (0.0, -0.0, 1.571)
ob_fencedoorrear.lineart.crease_threshold = 0.0
ob_fencedoorrear.material_slots[0].link = 'OBJECT'; ob_fencedoorrear.material_slots[0].material = mat_fence
ob_fence_025.parent = ob_fencerearleft
ob_fence_025.location = (-3.75, 10.0, 0.0)
ob_fence_025.rotation_euler = (0.0, 0.0, 1.571)
ob_fence_025.lineart.crease_threshold = 0.0
ob_fence_025.material_slots[0].link = 'OBJECT'; ob_fence_025.material_slots[0].material = mat_fence
ob_fence_024.parent = ob_fencerearleft
ob_fence_024.location = (-6.25, 10.0, 0.0)
ob_fence_024.rotation_euler = (0.0, 0.0, 1.571)
ob_fence_024.lineart.crease_threshold = 0.0
ob_fence_024.material_slots[0].link = 'OBJECT'; ob_fence_024.material_slots[0].material = mat_fence
ob_fence_023.parent = ob_fencerearleft
ob_fence_023.location = (-8.75, 10.0, 0.0)
ob_fence_023.rotation_euler = (0.0, 0.0, 1.571)
ob_fence_023.lineart.crease_threshold = 0.0
ob_fence_023.material_slots[0].link = 'OBJECT'; ob_fence_023.material_slots[0].material = mat_fence
ob_fence_022.parent = ob_fenceleft
ob_fence_022.location = (-8.75, 10.0, 0.0)
ob_fence_022.rotation_euler = (0.0, 0.0, -3.142)
ob_fence_022.scale = (1.0, -1.0, 1.0)
ob_fence_022.lineart.crease_threshold = 0.0
ob_fence_022.material_slots[0].link = 'OBJECT'; ob_fence_022.material_slots[0].material = mat_fence
ob_fence_021.parent = ob_fenceleft
ob_fence_021.location = (-8.75, 7.5, 0.0)
ob_fence_021.rotation_euler = (0.0, 0.0, -3.142)
ob_fence_021.scale = (1.0, -1.0, 1.0)
ob_fence_021.lineart.crease_threshold = 0.0
ob_fence_021.material_slots[0].link = 'OBJECT'; ob_fence_021.material_slots[0].material = mat_fence
ob_fence_020.parent = ob_fenceleft
ob_fence_020.location = (-8.75, 5.0, 0.0)
ob_fence_020.rotation_euler = (0.0, 0.0, -3.142)
ob_fence_020.scale = (1.0, -1.0, 1.0)
ob_fence_020.lineart.crease_threshold = 0.0
ob_fence_020.material_slots[0].link = 'OBJECT'; ob_fence_020.material_slots[0].material = mat_fence
ob_fence_019.parent = ob_fenceleft
ob_fence_019.location = (-8.75, 2.5, 0.0)
ob_fence_019.rotation_euler = (0.0, 0.0, -3.142)
ob_fence_019.scale = (1.0, -1.0, 1.0)
ob_fence_019.lineart.crease_threshold = 0.0
ob_fence_019.material_slots[0].link = 'OBJECT'; ob_fence_019.material_slots[0].material = mat_fence
ob_fence_018.parent = ob_fenceleft
ob_fence_018.location = (-8.75, 0.0, 0.0)
ob_fence_018.rotation_euler = (0.0, 0.0, -3.142)
ob_fence_018.scale = (1.0, -1.0, 1.0)
ob_fence_018.lineart.crease_threshold = 0.0
ob_fence_018.material_slots[0].link = 'OBJECT'; ob_fence_018.material_slots[0].material = mat_fence
ob_fence_017.parent = ob_fenceleft
ob_fence_017.location = (-8.75, -2.5, 0.0)
ob_fence_017.rotation_euler = (0.0, 0.0, -3.142)
ob_fence_017.scale = (1.0, -1.0, 1.0)
ob_fence_017.lineart.crease_threshold = 0.0
ob_fence_017.material_slots[0].link = 'OBJECT'; ob_fence_017.material_slots[0].material = mat_fence
ob_fence_016.parent = ob_fenceleft
ob_fence_016.location = (-8.75, -5.0, 0.0)
ob_fence_016.rotation_euler = (0.0, 0.0, -3.142)
ob_fence_016.scale = (1.0, -1.0, 1.0)
ob_fence_016.lineart.crease_threshold = 0.0
ob_fence_016.material_slots[0].link = 'OBJECT'; ob_fence_016.material_slots[0].material = mat_fence
ob_fence_015.parent = ob_fenceleft
ob_fence_015.location = (-8.75, -7.5, 0.0)
ob_fence_015.rotation_euler = (0.0, 0.0, -3.142)
ob_fence_015.scale = (1.0, -1.0, 1.0)
ob_fence_015.lineart.crease_threshold = 0.0
ob_fence_015.material_slots[0].link = 'OBJECT'; ob_fence_015.material_slots[0].material = mat_fence
ob_fence_014.parent = ob_fenceright
ob_fence_014.location = (8.75, 10.0, 0.0)
ob_fence_014.lineart.crease_threshold = 0.0
ob_fence_014.material_slots[0].link = 'OBJECT'; ob_fence_014.material_slots[0].material = mat_fence
ob_fence_013.parent = ob_fenceright
ob_fence_013.location = (8.75, 7.5, 0.0)
ob_fence_013.lineart.crease_threshold = 0.0
ob_fence_013.material_slots[0].link = 'OBJECT'; ob_fence_013.material_slots[0].material = mat_fence
ob_fence_012.parent = ob_fenceright
ob_fence_012.location = (8.75, 5.0, 0.0)
ob_fence_012.lineart.crease_threshold = 0.0
ob_fence_012.material_slots[0].link = 'OBJECT'; ob_fence_012.material_slots[0].material = mat_fence
ob_fence_011.parent = ob_fenceright
ob_fence_011.location = (8.75, 2.5, 0.0)
ob_fence_011.lineart.crease_threshold = 0.0
ob_fence_011.material_slots[0].link = 'OBJECT'; ob_fence_011.material_slots[0].material = mat_fence
ob_fence_010.parent = ob_fenceright
ob_fence_010.location = (8.75, 0.0, 0.0)
ob_fence_010.lineart.crease_threshold = 0.0
ob_fence_010.material_slots[0].link = 'OBJECT'; ob_fence_010.material_slots[0].material = mat_fence
ob_fence_009.parent = ob_fenceright
ob_fence_009.location = (8.75, -2.5, 0.0)
ob_fence_009.lineart.crease_threshold = 0.0
ob_fence_009.material_slots[0].link = 'OBJECT'; ob_fence_009.material_slots[0].material = mat_fence
ob_fence_008.parent = ob_fenceright
ob_fence_008.location = (8.75, -5.0, 0.0)
ob_fence_008.lineart.crease_threshold = 0.0
ob_fence_008.material_slots[0].link = 'OBJECT'; ob_fence_008.material_slots[0].material = mat_fence
ob_fence_007.parent = ob_fenceright
ob_fence_007.location = (8.75, -7.5, 0.0)
ob_fence_007.lineart.crease_threshold = 0.0
ob_fence_007.material_slots[0].link = 'OBJECT'; ob_fence_007.material_slots[0].material = mat_fence
ob_fence_004.parent = ob_fencefrontright
ob_fence_004.location = (3.75, -10.0, 0.0)
ob_fence_004.rotation_euler = (0.0, 0.0, -1.571)
ob_fence_004.lineart.crease_threshold = 0.0
ob_fence_004.material_slots[0].link = 'OBJECT'; ob_fence_004.material_slots[0].material = mat_fence
ob_fence_005.parent = ob_fencefrontright
ob_fence_005.location = (6.25, -10.0, 0.0)
ob_fence_005.rotation_euler = (0.0, 0.0, -1.571)
ob_fence_005.lineart.crease_threshold = 0.0
ob_fence_005.material_slots[0].link = 'OBJECT'; ob_fence_005.material_slots[0].material = mat_fence
ob_fence_006.parent = ob_fencefrontright
ob_fence_006.location = (8.75, -10.0, 0.0)
ob_fence_006.rotation_euler = (0.0, 0.0, -1.571)
ob_fence_006.lineart.crease_threshold = 0.0
ob_fence_006.material_slots[0].link = 'OBJECT'; ob_fence_006.material_slots[0].material = mat_fence
ob_fencefrontleft.parent = ob_fence
ob_fencefrontleft.location = (0.0, 0.0, 0.0)
ob_fencefrontleft.empty_image_offset = (0.0, 0.0)
ob_fencefrontleft.lineart.crease_threshold = 0.0
ob_fence_001.parent = ob_fencefrontleft
ob_fence_001.location = (-3.75, -10.0, 0.0)
ob_fence_001.rotation_euler = (0.0, 0.0, -1.571)
ob_fence_001.scale = (1.0, -1.0, 1.0)
ob_fence_001.lineart.crease_threshold = 0.0
ob_fence_001.material_slots[0].link = 'OBJECT'; ob_fence_001.material_slots[0].material = mat_fence
ob_fence_002.parent = ob_fencefrontleft
ob_fence_002.location = (-6.25, -10.0, 0.0)
ob_fence_002.rotation_euler = (0.0, 0.0, -1.571)
ob_fence_002.scale = (1.0, -1.0, 1.0)
ob_fence_002.lineart.crease_threshold = 0.0
ob_fence_002.material_slots[0].link = 'OBJECT'; ob_fence_002.material_slots[0].material = mat_fence
ob_fence_003.parent = ob_fencefrontleft
ob_fence_003.location = (-8.75, -10.0, 0.0)
ob_fence_003.rotation_euler = (0.0, 0.0, -1.571)
ob_fence_003.scale = (1.0, -1.0, 1.0)
ob_fence_003.lineart.crease_threshold = 0.0
ob_fence_003.material_slots[0].link = 'OBJECT'; ob_fence_003.material_slots[0].material = mat_fence
ob_house.location = (-0.65, 0.0, 0.0)
ob_house.scale = (-1.0, 1.0, 1.0)
ob_house.lineart.crease_threshold = 0.0
ob_cloud.parent = ob_nature
ob_cloud.location = (0.0, 0.0, 500.0)
ob_cloud.scale = (10.0, 10.0, 10.0)
ob_cloud.lineart.crease_threshold = 0.0
_m = ob_cloud.modifiers.new('Subsurf', 'SUBSURF')
_m.uv_smooth = 'PRESERVE_CORNERS'
_m.quality = 2
_m.levels = 5
_m.show_only_control_edges = False
_m = ob_cloud.modifiers.new('Displace.001', 'DISPLACE')
_m.strength = 2.0
_m.texture_coords = 'GLOBAL'
ob_sun.location = (10.0, -10.0, 10.0)
ob_sun.rotation_euler = (0.5236, 0.5236, 0.0)
ob_sun.lineart.crease_threshold = 0.0
ob_fencerearright.parent = ob_fence
ob_fencerearright.location = (0.0, 0.0, 0.0)
ob_fencerearright.empty_image_offset = (0.0, 0.0)
ob_fencerearright.lineart.crease_threshold = 0.0
ob_fencerearleft.parent = ob_fence
ob_fencerearleft.location = (0.0, 0.0, 0.0)
ob_fencerearleft.empty_image_offset = (0.0, 0.0)
ob_fencerearleft.lineart.crease_threshold = 0.0
ob_fenceleft.parent = ob_fence
ob_fenceleft.location = (0.0, 0.0, 0.0)
ob_fenceleft.empty_image_offset = (0.0, 0.0)
ob_fenceleft.lineart.crease_threshold = 0.0
ob_fenceright.parent = ob_fence
ob_fenceright.location = (0.0, 0.0, 0.0)
ob_fenceright.empty_image_offset = (0.0, 0.0)
ob_fenceright.lineart.crease_threshold = 0.0
ob_fencefrontright.parent = ob_fence
ob_fencefrontright.location = (0.0, 0.0, 0.0)
ob_fencefrontright.empty_image_offset = (0.0, 0.0)
ob_fencefrontright.lineart.crease_threshold = 0.0
ob_nature.location = (0.0, 0.0, 0.0)
ob_nature.empty_image_offset = (0.0, 0.0)
ob_nature.lineart.crease_threshold = 0.0
ob_plants.parent = ob_nature
ob_plants.location = (0.0, 0.0, 0.0)
ob_plants.empty_image_offset = (0.0, 0.0)
ob_plants.hide_viewport = True
ob_plants.lineart.crease_threshold = 0.0
ob_bushes2.parent = ob_plants
ob_bushes2.location = (0.0, 0.0, 0.0)
ob_bushes2.empty_image_offset = (0.0, 0.0)
ob_bushes2.hide_viewport = True
ob_bushes2.lineart.crease_threshold = 0.0
ob_bush_015.parent = ob_bushes2
ob_bush_015.location = (-8.5, -5.0, 0.0)
ob_bush_015.scale = (0.8, 1.5, 1.1)
ob_bush_015.hide_viewport = True
ob_bush_015.lineart.crease_threshold = 0.0
ob_bushleaves_015.parent = ob_bush_015
ob_bushleaves_015.location = (0.0, 0.0, 0.0)
ob_bushleaves_015.hide_viewport = True
ob_bushleaves_015.lineart.crease_threshold = 0.0
ob_bush_014.parent = ob_bushes2
ob_bush_014.location = (-8.5, 0.0, 0.0)
ob_bush_014.scale = (0.8, 1.5, 1.1)
ob_bush_014.hide_viewport = True
ob_bush_014.lineart.crease_threshold = 0.0
ob_bushleaves_014.parent = ob_bush_014
ob_bushleaves_014.location = (0.0, 0.0, 0.0)
ob_bushleaves_014.hide_viewport = True
ob_bushleaves_014.lineart.crease_threshold = 0.0
ob_bush_013.parent = ob_bushes2
ob_bush_013.location = (-8.5, 5.0, 0.0)
ob_bush_013.scale = (0.8, 1.5, 1.1)
ob_bush_013.hide_viewport = True
ob_bush_013.lineart.crease_threshold = 0.0
ob_bushleaves_013.parent = ob_bush_013
ob_bushleaves_013.location = (0.0, 0.0, 0.0)
ob_bushleaves_013.hide_viewport = True
ob_bushleaves_013.lineart.crease_threshold = 0.0
ob_bush_012.parent = ob_bushes2
ob_bush_012.location = (-5.0, 9.75, 0.0)
ob_bush_012.scale = (1.5, 0.8, 1.1)
ob_bush_012.hide_viewport = True
ob_bush_012.lineart.crease_threshold = 0.0
ob_bushleaves_012.parent = ob_bush_012
ob_bushleaves_012.location = (0.0, 0.0, 0.0)
ob_bushleaves_012.hide_viewport = True
ob_bushleaves_012.lineart.crease_threshold = 0.0
ob_bush_011.parent = ob_bushes2
ob_bush_011.location = (5.0, 9.75, 0.0)
ob_bush_011.scale = (1.5, 0.8, 1.1)
ob_bush_011.hide_viewport = True
ob_bush_011.lineart.crease_threshold = 0.0
ob_bushleaves_011.parent = ob_bush_011
ob_bushleaves_011.location = (0.0, 0.0, 0.0)
ob_bushleaves_011.hide_viewport = True
ob_bushleaves_011.lineart.crease_threshold = 0.0
ob_bush_010.parent = ob_bushes2
ob_bush_010.location = (8.5, 5.0, 0.0)
ob_bush_010.scale = (0.8, 1.5, 1.1)
ob_bush_010.hide_viewport = True
ob_bush_010.lineart.crease_threshold = 0.0
ob_bushleaves_010.parent = ob_bush_010
ob_bushleaves_010.location = (0.0, 0.0, 0.0)
ob_bushleaves_010.hide_viewport = True
ob_bushleaves_010.lineart.crease_threshold = 0.0
ob_bush_009.parent = ob_bushes2
ob_bush_009.location = (8.5, 0.0, 0.0)
ob_bush_009.scale = (0.8, 1.5, 1.1)
ob_bush_009.hide_viewport = True
ob_bush_009.lineart.crease_threshold = 0.0
ob_bushleaves_009.parent = ob_bush_009
ob_bushleaves_009.location = (0.0, 0.0, 0.0)
ob_bushleaves_009.hide_viewport = True
ob_bushleaves_009.lineart.crease_threshold = 0.0
ob_bush_008.parent = ob_bushes2
ob_bush_008.location = (8.5, -5.0, 0.0)
ob_bush_008.scale = (0.8, 1.5, 1.1)
ob_bush_008.hide_viewport = True
ob_bush_008.lineart.crease_threshold = 0.0
ob_bushleaves_008.parent = ob_bush_008
ob_bushleaves_008.location = (0.0, 0.0, 0.0)
ob_bushleaves_008.hide_viewport = True
ob_bushleaves_008.lineart.crease_threshold = 0.0
ob_trees.parent = ob_plants
ob_trees.location = (0.0, 0.0, 0.0)
ob_trees.empty_image_offset = (0.0, 0.0)
ob_trees.hide_viewport = True
ob_trees.lineart.crease_threshold = 0.0
ob_tree_001.parent = ob_trees
ob_tree_001.location = (-6.0, 7.0, 0.0)
ob_tree_001.rotation_euler = (0.0, 0.0, -2.793)
ob_tree_001.scale = (0.4, 0.4, 0.4)
ob_tree_001.hide_viewport = True
ob_tree_001.lineart.crease_threshold = 0.0
ob_treeleaves_001.parent = ob_tree_001
ob_treeleaves_001.location = (0.0, 0.0, -0.1)
ob_treeleaves_001.hide_viewport = True
ob_treeleaves_001.lineart.crease_threshold = 0.0
ob_tree_000.parent = ob_trees
ob_tree_000.location = (6.0, -6.0, -0.1)
ob_tree_000.rotation_euler = (0.0, 0.0, -2.793)
ob_tree_000.scale = (0.3, 0.3, 0.4)
ob_tree_000.hide_viewport = True
ob_tree_000.lineart.crease_threshold = 0.0
ob_treeleaves_000.parent = ob_tree_000
ob_treeleaves_000.location = (0.0, 0.0, 0.0)
ob_treeleaves_000.hide_viewport = True
ob_treeleaves_000.lineart.crease_threshold = 0.0
ob_bushes1.parent = ob_plants
ob_bushes1.location = (0.0, 0.0, 0.0)
ob_bushes1.empty_image_offset = (0.0, 0.0)
ob_bushes1.hide_viewport = True
ob_bushes1.lineart.crease_threshold = 0.0
ob_bush_007.parent = ob_bushes1
ob_bush_007.location = (1.5, -9.5, -0.01)
ob_bush_007.hide_viewport = True
ob_bush_007.lineart.crease_threshold = 0.0
ob_bushleaves_007.parent = ob_bush_007
ob_bushleaves_007.location = (0.0, 0.0, 0.0)
ob_bushleaves_007.hide_viewport = True
ob_bushleaves_007.lineart.crease_threshold = 0.0
ob_bush_006.parent = ob_bushes1
ob_bush_006.location = (1.5, -7.5, -0.01)
ob_bush_006.hide_viewport = True
ob_bush_006.lineart.crease_threshold = 0.0
ob_bushleaves_006.parent = ob_bush_006
ob_bushleaves_006.location = (0.0, 0.0, 0.0)
ob_bushleaves_006.hide_viewport = True
ob_bushleaves_006.lineart.crease_threshold = 0.0
ob_bush_005.parent = ob_bushes1
ob_bush_005.location = (1.5, -5.5, -0.01)
ob_bush_005.hide_viewport = True
ob_bush_005.lineart.crease_threshold = 0.0
ob_bushleaves_005.parent = ob_bush_005
ob_bushleaves_005.location = (0.0, 0.0, 0.0)
ob_bushleaves_005.hide_viewport = True
ob_bushleaves_005.lineart.crease_threshold = 0.0
ob_bush_003.parent = ob_bushes1
ob_bush_003.location = (-1.5, -9.5, -0.01)
ob_bush_003.hide_viewport = True
ob_bush_003.lineart.crease_threshold = 0.0
ob_bushleaves_003.parent = ob_bush_003
ob_bushleaves_003.location = (0.0, 0.0, 0.0)
ob_bushleaves_003.hide_viewport = True
ob_bushleaves_003.lineart.crease_threshold = 0.0
ob_bush_002.parent = ob_bushes1
ob_bush_002.location = (-1.5, -7.5, -0.01)
ob_bush_002.hide_viewport = True
ob_bush_002.lineart.crease_threshold = 0.0
ob_bushleaves_002.parent = ob_bush_002
ob_bushleaves_002.location = (0.0, 0.0, 0.0)
ob_bushleaves_002.hide_viewport = True
ob_bushleaves_002.lineart.crease_threshold = 0.0
ob_bush_001.parent = ob_bushes1
ob_bush_001.location = (-1.5, -5.5, -0.01)
ob_bush_001.hide_viewport = True
ob_bush_001.lineart.crease_threshold = 0.0
ob_bushleaves_001.parent = ob_bush_001
ob_bushleaves_001.location = (0.0, 0.0, 0.0)
ob_bushleaves_001.hide_viewport = True
ob_bushleaves_001.lineart.crease_threshold = 0.0
ob_bush_000.parent = ob_bushes1
ob_bush_000.location = (-1.5, -3.5, -0.01)
ob_bush_000.hide_viewport = True
ob_bush_000.lineart.crease_threshold = 0.0
ob_bushleaves_000.parent = ob_bush_000
ob_bushleaves_000.location = (0.0, 0.0, 0.0)
ob_bushleaves_000.hide_viewport = True
ob_bushleaves_000.lineart.crease_threshold = 0.0
ob_bush_004.parent = ob_bushes1
ob_bush_004.location = (1.5, -3.5, -0.01)
ob_bush_004.hide_viewport = True
ob_bush_004.lineart.crease_threshold = 0.0
ob_bushleaves_004.parent = ob_bush_004
ob_bushleaves_004.location = (0.0, 0.0, 0.0)
ob_bushleaves_004.hide_viewport = True
ob_bushleaves_004.lineart.crease_threshold = 0.0
ob_grass.parent = ob_nature
ob_grass.location = (0.0, 0.0, 0.0)
ob_grass.scale = (-1.0, 1.0, 1.0)
ob_grass.lineart.crease_threshold = 0.0
_vg = ob_grass.vertex_groups.new(name='Grass')
_m = ob_grass.modifiers.new('ParticleSystem 1', 'PARTICLE_SYSTEM')
ob_clouds.parent = ob_nature
ob_clouds.location = (0.0, 0.0, 0.0)
ob_clouds.hide_viewport = True
ob_clouds.show_instancer_for_render = False
ob_clouds.lineart.crease_threshold = 0.0
_m = ob_clouds.modifiers.new('ParticleSystem 1', 'PARTICLE_SYSTEM')

# ---- collection membership
col_collection_1.objects.link(ob_cameras)
col_collection_1.objects.link(ob_camera_000)
col_collection_1.objects.link(ob_camera_001)
col_collection_1.objects.link(ob_fence)
col_collection_1.objects.link(ob_fencedoorfront)
col_collection_1.objects.link(ob_fence_028)
col_collection_1.objects.link(ob_fence_027)
col_collection_1.objects.link(ob_fence_026)
col_collection_1.objects.link(ob_fencedoorrear)
col_collection_1.objects.link(ob_fence_025)
col_collection_1.objects.link(ob_fence_024)
col_collection_1.objects.link(ob_fence_023)
col_collection_1.objects.link(ob_fence_022)
col_collection_1.objects.link(ob_fence_021)
col_collection_1.objects.link(ob_fence_020)
col_collection_1.objects.link(ob_fence_019)
col_collection_1.objects.link(ob_fence_018)
col_collection_1.objects.link(ob_fence_017)
col_collection_1.objects.link(ob_fence_016)
col_collection_1.objects.link(ob_fence_015)
col_collection_1.objects.link(ob_fence_014)
col_collection_1.objects.link(ob_fence_013)
col_collection_1.objects.link(ob_fence_012)
col_collection_1.objects.link(ob_fence_011)
col_collection_1.objects.link(ob_fence_010)
col_collection_1.objects.link(ob_fence_009)
col_collection_1.objects.link(ob_fence_008)
col_collection_1.objects.link(ob_fence_007)
col_collection_1.objects.link(ob_fence_004)
col_collection_1.objects.link(ob_fence_005)
col_collection_1.objects.link(ob_fence_006)
col_collection_1.objects.link(ob_fencefrontleft)
col_collection_1.objects.link(ob_fence_001)
col_collection_1.objects.link(ob_fence_002)
col_collection_1.objects.link(ob_fence_003)
col_collection_1.objects.link(ob_house)
col_collection_1.objects.link(ob_cloud)
col_collection_1.objects.link(ob_sun)
col_collection_2.objects.link(ob_fencerearright)
col_collection_2.objects.link(ob_fencerearleft)
col_collection_2.objects.link(ob_fenceleft)
col_collection_2.objects.link(ob_fenceright)
col_collection_2.objects.link(ob_fencefrontright)
col_collection_2.objects.link(ob_nature)
col_collection_2.objects.link(ob_plants)
col_collection_2.objects.link(ob_bushes2)
col_collection_2.objects.link(ob_bush_015)
col_collection_2.objects.link(ob_bushleaves_015)
col_collection_2.objects.link(ob_bush_014)
col_collection_2.objects.link(ob_bushleaves_014)
col_collection_2.objects.link(ob_bush_013)
col_collection_2.objects.link(ob_bushleaves_013)
col_collection_2.objects.link(ob_bush_012)
col_collection_2.objects.link(ob_bushleaves_012)
col_collection_2.objects.link(ob_bush_011)
col_collection_2.objects.link(ob_bushleaves_011)
col_collection_2.objects.link(ob_bush_010)
col_collection_2.objects.link(ob_bushleaves_010)
col_collection_2.objects.link(ob_bush_009)
col_collection_2.objects.link(ob_bushleaves_009)
col_collection_2.objects.link(ob_bush_008)
col_collection_2.objects.link(ob_bushleaves_008)
col_collection_2.objects.link(ob_trees)
col_collection_2.objects.link(ob_tree_001)
col_collection_2.objects.link(ob_treeleaves_001)
col_collection_2.objects.link(ob_tree_000)
col_collection_2.objects.link(ob_treeleaves_000)
col_collection_2.objects.link(ob_bushes1)
col_collection_2.objects.link(ob_bush_007)
col_collection_2.objects.link(ob_bushleaves_007)
col_collection_2.objects.link(ob_bush_006)
col_collection_2.objects.link(ob_bushleaves_006)
col_collection_2.objects.link(ob_bush_005)
col_collection_2.objects.link(ob_bushleaves_005)
col_collection_2.objects.link(ob_bush_003)
col_collection_2.objects.link(ob_bushleaves_003)
col_collection_2.objects.link(ob_bush_002)
col_collection_2.objects.link(ob_bushleaves_002)
col_collection_2.objects.link(ob_bush_001)
col_collection_2.objects.link(ob_bushleaves_001)
col_collection_2.objects.link(ob_bush_000)
col_collection_2.objects.link(ob_bushleaves_000)
col_collection_2.objects.link(ob_bush_004)
col_collection_2.objects.link(ob_bushleaves_004)
col_collection_2.objects.link(ob_grass)
col_collection_2.objects.link(ob_clouds)
col_collection_2.objects.link(ob_cloud)
col_collection_3.objects.link(ob_cloud)
col_collection_4.objects.link(ob_cloud)
col_collection_5.objects.link(ob_cloud)
col_collection_6.objects.link(ob_cloud)
col_collection_7.objects.link(ob_cloud)
col_collection_8.objects.link(ob_cloud)
col_collection_9.objects.link(ob_cloud)
col_collection_10.objects.link(ob_cloud)
col_collection_11.objects.link(ob_cloud)
col_collection_12.objects.link(ob_cloud)
col_collection_13.objects.link(ob_cloud)
col_collection_14.objects.link(ob_cloud)
col_collection_15.objects.link(ob_cloud)
col_collection_16.objects.link(ob_cloud)
col_collection_17.objects.link(ob_cloud)
col_collection_18.objects.link(ob_cloud)
col_collection_19.objects.link(ob_cloud)
col_collection_20.objects.link(ob_cloud)

# ---- scene / render settings (as saved in the file)
scene.camera = ob_camera_001
scene.frame_start = 1; scene.frame_end = 250; scene.frame_set(4)
scene.render.engine = 'CYCLES'
scene.render.resolution_percentage = 50
scene.render.dither_intensity = 0.0
scene.cycles.use_denoising = False
scene.cycles.samples = 12
scene.cycles.sampling_pattern = 'TABULATED_SOBOL'
scene.cycles.light_sampling_threshold = 0.0
scene.cycles.use_adaptive_sampling = False
scene.cycles.use_light_tree = False
scene.cycles.caustics_reflective = False
scene.cycles.caustics_refractive = False
scene.cycles.blur_glossy = 0.0
scene.cycles.max_bounces = 8
scene.cycles.diffuse_bounces = 1
scene.cycles.transmission_bounces = 8
scene.cycles.volume_bounces = 2
scene.cycles.pixel_filter_type = 'GAUSSIAN'
scene.cycles.sample_clamp_indirect = 0.0
scene.cycles.debug_bvh_type = 'STATIC_BVH'
scene.view_settings.view_transform = 'Standard'
bpy.context.view_layer.update()
